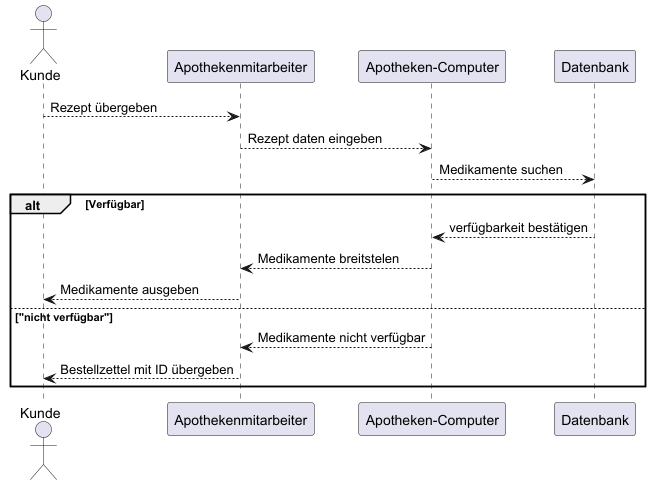

The diagram above was rendered by PlantUML. Its source (embedded in the PNG):
@startuml
actor Kunde
participant Apothekenmitarbeiter
participant "Apotheken-Computer"
participant Datenbank

 Kunde --> Apothekenmitarbeiter : Rezept übergeben
 Apothekenmitarbeiter --> "Apotheken-Computer" :Rezept daten eingeben
 "Apotheken-Computer" -->Datenbank :  Medikamente suchen
 alt Verfügbar
 '== "verfügbar "==

 Datenbank --> "Apotheken-Computer" : verfügbarkeit bestätigen
 "Apotheken-Computer" --> Apothekenmitarbeiter :  Medikamente breitstelen
 Apothekenmitarbeiter--> Kunde :  Medikamente ausgeben
 else "nicht verfügbar"
 ' == "nicht verfügbar" ==
 "Apotheken-Computer"--> Apothekenmitarbeiter : Medikamente nicht verfügbar
   Apothekenmitarbeiter--> Kunde :  Bestellzettel mit ID übergeben
   end
@enduml